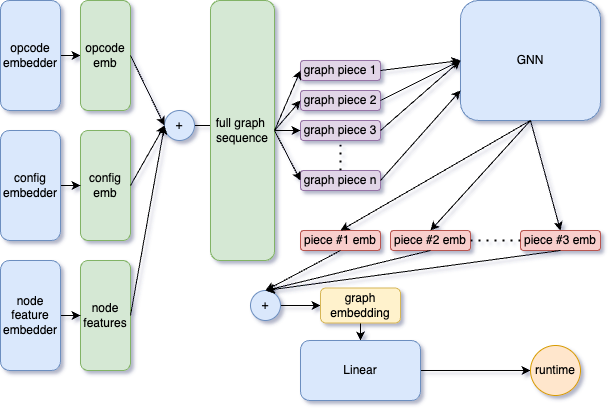

The diagram above was exported from draw.io. Its source (the exported page's mxGraphModel, read from the mxfile embedded in the PNG):
<mxGraphModel dx="1242" dy="831" grid="1" gridSize="10" guides="1" tooltips="1" connect="1" arrows="1" fold="1" page="1" pageScale="1" pageWidth="827" pageHeight="1169" background="none" math="0" shadow="1">
  <root>
    <mxCell id="0" />
    <mxCell id="1" parent="0" />
    <mxCell id="xOeCr6cz0kETsDGN6WfE-49" value="" style="edgeStyle=orthogonalEdgeStyle;rounded=1;orthogonalLoop=1;jettySize=auto;html=1;" edge="1" parent="1" source="xOeCr6cz0kETsDGN6WfE-1" target="xOeCr6cz0kETsDGN6WfE-2">
      <mxGeometry relative="1" as="geometry" />
    </mxCell>
    <mxCell id="xOeCr6cz0kETsDGN6WfE-1" value="opcode&lt;br&gt;embedder" style="rounded=1;whiteSpace=wrap;html=1;fillColor=#dae8fc;strokeColor=#6c8ebf;" vertex="1" parent="1">
      <mxGeometry x="220" y="180" width="60" height="110" as="geometry" />
    </mxCell>
    <mxCell id="xOeCr6cz0kETsDGN6WfE-2" value="opcode&lt;br&gt;emb" style="rounded=1;whiteSpace=wrap;html=1;fillColor=#d5e8d4;strokeColor=#82b366;" vertex="1" parent="1">
      <mxGeometry x="300" y="180" width="50" height="110" as="geometry" />
    </mxCell>
    <mxCell id="xOeCr6cz0kETsDGN6WfE-3" value="config&lt;br&gt;emb" style="rounded=1;whiteSpace=wrap;html=1;fillColor=#d5e8d4;strokeColor=#82b366;" vertex="1" parent="1">
      <mxGeometry x="300" y="310" width="50" height="110" as="geometry" />
    </mxCell>
    <mxCell id="xOeCr6cz0kETsDGN6WfE-12" value="" style="edgeStyle=orthogonalEdgeStyle;rounded=1;orthogonalLoop=1;jettySize=auto;html=1;" edge="1" parent="1" source="xOeCr6cz0kETsDGN6WfE-4" target="xOeCr6cz0kETsDGN6WfE-11">
      <mxGeometry relative="1" as="geometry" />
    </mxCell>
    <mxCell id="xOeCr6cz0kETsDGN6WfE-4" value="+" style="ellipse;whiteSpace=wrap;html=1;aspect=fixed;fillColor=#dae8fc;strokeColor=#6c8ebf;rounded=1;" vertex="1" parent="1">
      <mxGeometry x="384" y="290" width="30" height="30" as="geometry" />
    </mxCell>
    <mxCell id="xOeCr6cz0kETsDGN6WfE-5" value="" style="endArrow=classic;html=1;rounded=1;exitX=1;exitY=0.5;exitDx=0;exitDy=0;entryX=0;entryY=0.5;entryDx=0;entryDy=0;" edge="1" parent="1" source="xOeCr6cz0kETsDGN6WfE-2" target="xOeCr6cz0kETsDGN6WfE-4">
      <mxGeometry width="50" height="50" relative="1" as="geometry">
        <mxPoint x="350" y="400" as="sourcePoint" />
        <mxPoint x="400" y="350" as="targetPoint" />
      </mxGeometry>
    </mxCell>
    <mxCell id="xOeCr6cz0kETsDGN6WfE-7" value="" style="endArrow=classic;html=1;rounded=1;entryX=0;entryY=0.5;entryDx=0;entryDy=0;exitX=1;exitY=0.5;exitDx=0;exitDy=0;" edge="1" parent="1" source="xOeCr6cz0kETsDGN6WfE-3" target="xOeCr6cz0kETsDGN6WfE-4">
      <mxGeometry width="50" height="50" relative="1" as="geometry">
        <mxPoint x="280" y="380" as="sourcePoint" />
        <mxPoint x="330" y="330" as="targetPoint" />
      </mxGeometry>
    </mxCell>
    <mxCell id="xOeCr6cz0kETsDGN6WfE-9" value="GNN" style="rounded=1;whiteSpace=wrap;html=1;fillColor=#dae8fc;strokeColor=#6c8ebf;" vertex="1" parent="1">
      <mxGeometry x="680" y="180" width="140" height="120" as="geometry" />
    </mxCell>
    <mxCell id="xOeCr6cz0kETsDGN6WfE-11" value="full graph&amp;nbsp;&lt;br&gt;sequence" style="rounded=1;whiteSpace=wrap;html=1;fillColor=#d5e8d4;strokeColor=#82b366;" vertex="1" parent="1">
      <mxGeometry x="430" y="180" width="64" height="260" as="geometry" />
    </mxCell>
    <mxCell id="xOeCr6cz0kETsDGN6WfE-13" value="graph piece 1" style="rounded=1;whiteSpace=wrap;html=1;fillColor=#e1d5e7;strokeColor=#9673a6;" vertex="1" parent="1">
      <mxGeometry x="520" y="240" width="80" height="20" as="geometry" />
    </mxCell>
    <mxCell id="xOeCr6cz0kETsDGN6WfE-14" value="graph piece 2" style="rounded=1;whiteSpace=wrap;html=1;fillColor=#e1d5e7;strokeColor=#9673a6;" vertex="1" parent="1">
      <mxGeometry x="520" y="270" width="80" height="20" as="geometry" />
    </mxCell>
    <mxCell id="xOeCr6cz0kETsDGN6WfE-15" value="graph piece 3" style="rounded=1;whiteSpace=wrap;html=1;fillColor=#e1d5e7;strokeColor=#9673a6;" vertex="1" parent="1">
      <mxGeometry x="520" y="300" width="80" height="20" as="geometry" />
    </mxCell>
    <mxCell id="xOeCr6cz0kETsDGN6WfE-16" value="graph piece n" style="rounded=1;whiteSpace=wrap;html=1;fillColor=#e1d5e7;strokeColor=#9673a6;" vertex="1" parent="1">
      <mxGeometry x="520" y="350" width="80" height="20" as="geometry" />
    </mxCell>
    <mxCell id="xOeCr6cz0kETsDGN6WfE-17" value="" style="endArrow=none;dashed=1;html=1;dashPattern=1 3;strokeWidth=2;rounded=1;entryX=0.5;entryY=1;entryDx=0;entryDy=0;exitX=0.5;exitY=0;exitDx=0;exitDy=0;" edge="1" parent="1" source="xOeCr6cz0kETsDGN6WfE-16" target="xOeCr6cz0kETsDGN6WfE-15">
      <mxGeometry width="50" height="50" relative="1" as="geometry">
        <mxPoint x="430" y="400" as="sourcePoint" />
        <mxPoint x="480" y="350" as="targetPoint" />
      </mxGeometry>
    </mxCell>
    <mxCell id="xOeCr6cz0kETsDGN6WfE-19" value="" style="endArrow=classic;html=1;rounded=1;entryX=0;entryY=0.5;entryDx=0;entryDy=0;" edge="1" parent="1" target="xOeCr6cz0kETsDGN6WfE-9">
      <mxGeometry width="50" height="50" relative="1" as="geometry">
        <mxPoint x="600" y="250" as="sourcePoint" />
        <mxPoint x="650" y="200" as="targetPoint" />
      </mxGeometry>
    </mxCell>
    <mxCell id="xOeCr6cz0kETsDGN6WfE-20" value="" style="endArrow=classic;html=1;rounded=1;entryX=0;entryY=0.5;entryDx=0;entryDy=0;exitX=1;exitY=0.5;exitDx=0;exitDy=0;" edge="1" parent="1" source="xOeCr6cz0kETsDGN6WfE-14" target="xOeCr6cz0kETsDGN6WfE-9">
      <mxGeometry width="50" height="50" relative="1" as="geometry">
        <mxPoint x="610" y="260" as="sourcePoint" />
        <mxPoint x="690" y="280" as="targetPoint" />
      </mxGeometry>
    </mxCell>
    <mxCell id="xOeCr6cz0kETsDGN6WfE-21" value="" style="endArrow=classic;html=1;rounded=1;entryX=0;entryY=0.5;entryDx=0;entryDy=0;exitX=1;exitY=0.5;exitDx=0;exitDy=0;" edge="1" parent="1" source="xOeCr6cz0kETsDGN6WfE-15" target="xOeCr6cz0kETsDGN6WfE-9">
      <mxGeometry width="50" height="50" relative="1" as="geometry">
        <mxPoint x="610" y="290" as="sourcePoint" />
        <mxPoint x="690" y="280" as="targetPoint" />
      </mxGeometry>
    </mxCell>
    <mxCell id="xOeCr6cz0kETsDGN6WfE-22" value="" style="endArrow=classic;html=1;rounded=1;" edge="1" parent="1">
      <mxGeometry width="50" height="50" relative="1" as="geometry">
        <mxPoint x="600" y="360" as="sourcePoint" />
        <mxPoint x="680" y="270" as="targetPoint" />
      </mxGeometry>
    </mxCell>
    <mxCell id="xOeCr6cz0kETsDGN6WfE-23" value="piece #1 emb" style="rounded=1;whiteSpace=wrap;html=1;fillColor=#f8cecc;strokeColor=#b85450;" vertex="1" parent="1">
      <mxGeometry x="520" y="410" width="80" height="20" as="geometry" />
    </mxCell>
    <mxCell id="xOeCr6cz0kETsDGN6WfE-24" value="piece #2 emb" style="rounded=1;whiteSpace=wrap;html=1;fillColor=#f8cecc;strokeColor=#b85450;" vertex="1" parent="1">
      <mxGeometry x="610" y="410" width="80" height="20" as="geometry" />
    </mxCell>
    <mxCell id="xOeCr6cz0kETsDGN6WfE-25" value="piece #3 emb" style="rounded=1;whiteSpace=wrap;html=1;fillColor=#f8cecc;strokeColor=#b85450;" vertex="1" parent="1">
      <mxGeometry x="740" y="410" width="80" height="20" as="geometry" />
    </mxCell>
    <mxCell id="xOeCr6cz0kETsDGN6WfE-26" value="" style="endArrow=none;dashed=1;html=1;dashPattern=1 3;strokeWidth=2;rounded=1;entryX=0;entryY=0.5;entryDx=0;entryDy=0;exitX=1;exitY=0.5;exitDx=0;exitDy=0;" edge="1" parent="1" source="xOeCr6cz0kETsDGN6WfE-24" target="xOeCr6cz0kETsDGN6WfE-25">
      <mxGeometry width="50" height="50" relative="1" as="geometry">
        <mxPoint x="690" y="420" as="sourcePoint" />
        <mxPoint x="560" y="360" as="targetPoint" />
      </mxGeometry>
    </mxCell>
    <mxCell id="xOeCr6cz0kETsDGN6WfE-27" value="" style="endArrow=classic;html=1;rounded=1;exitX=0.5;exitY=1;exitDx=0;exitDy=0;entryX=0.5;entryY=0;entryDx=0;entryDy=0;" edge="1" parent="1" source="xOeCr6cz0kETsDGN6WfE-9" target="xOeCr6cz0kETsDGN6WfE-23">
      <mxGeometry width="50" height="50" relative="1" as="geometry">
        <mxPoint x="510" y="410" as="sourcePoint" />
        <mxPoint x="560" y="360" as="targetPoint" />
      </mxGeometry>
    </mxCell>
    <mxCell id="xOeCr6cz0kETsDGN6WfE-28" value="" style="endArrow=classic;html=1;rounded=1;exitX=0.5;exitY=1;exitDx=0;exitDy=0;entryX=0.5;entryY=0;entryDx=0;entryDy=0;" edge="1" parent="1" source="xOeCr6cz0kETsDGN6WfE-9" target="xOeCr6cz0kETsDGN6WfE-24">
      <mxGeometry width="50" height="50" relative="1" as="geometry">
        <mxPoint x="750" y="310" as="sourcePoint" />
        <mxPoint x="570" y="420" as="targetPoint" />
      </mxGeometry>
    </mxCell>
    <mxCell id="xOeCr6cz0kETsDGN6WfE-29" value="" style="endArrow=classic;html=1;rounded=1;exitX=0.5;exitY=1;exitDx=0;exitDy=0;entryX=0.5;entryY=0;entryDx=0;entryDy=0;" edge="1" parent="1" source="xOeCr6cz0kETsDGN6WfE-9" target="xOeCr6cz0kETsDGN6WfE-25">
      <mxGeometry width="50" height="50" relative="1" as="geometry">
        <mxPoint x="750" y="310" as="sourcePoint" />
        <mxPoint x="660" y="420" as="targetPoint" />
      </mxGeometry>
    </mxCell>
    <mxCell id="xOeCr6cz0kETsDGN6WfE-32" value="" style="endArrow=classic;html=1;rounded=1;exitX=0.5;exitY=1;exitDx=0;exitDy=0;exitPerimeter=0;entryX=0.5;entryY=0;entryDx=0;entryDy=0;" edge="1" parent="1" source="xOeCr6cz0kETsDGN6WfE-23" target="xOeCr6cz0kETsDGN6WfE-34">
      <mxGeometry width="50" height="50" relative="1" as="geometry">
        <mxPoint x="510" y="410" as="sourcePoint" />
        <mxPoint x="390" y="480" as="targetPoint" />
      </mxGeometry>
    </mxCell>
    <mxCell id="xOeCr6cz0kETsDGN6WfE-38" value="" style="edgeStyle=orthogonalEdgeStyle;rounded=1;orthogonalLoop=1;jettySize=auto;html=1;" edge="1" parent="1" source="xOeCr6cz0kETsDGN6WfE-34" target="xOeCr6cz0kETsDGN6WfE-37">
      <mxGeometry relative="1" as="geometry" />
    </mxCell>
    <mxCell id="xOeCr6cz0kETsDGN6WfE-34" value="+" style="ellipse;whiteSpace=wrap;html=1;aspect=fixed;rounded=1;fillColor=#dae8fc;strokeColor=#6c8ebf;" vertex="1" parent="1">
      <mxGeometry x="470" y="470" width="30" height="30" as="geometry" />
    </mxCell>
    <mxCell id="xOeCr6cz0kETsDGN6WfE-35" value="" style="endArrow=classic;html=1;rounded=1;entryX=0.5;entryY=0;entryDx=0;entryDy=0;exitX=0.5;exitY=1;exitDx=0;exitDy=0;" edge="1" parent="1" source="xOeCr6cz0kETsDGN6WfE-24" target="xOeCr6cz0kETsDGN6WfE-34">
      <mxGeometry width="50" height="50" relative="1" as="geometry">
        <mxPoint x="510" y="410" as="sourcePoint" />
        <mxPoint x="560" y="360" as="targetPoint" />
      </mxGeometry>
    </mxCell>
    <mxCell id="xOeCr6cz0kETsDGN6WfE-36" value="" style="endArrow=classic;html=1;rounded=1;exitX=0.5;exitY=1;exitDx=0;exitDy=0;entryX=0.5;entryY=0;entryDx=0;entryDy=0;" edge="1" parent="1" source="xOeCr6cz0kETsDGN6WfE-25" target="xOeCr6cz0kETsDGN6WfE-34">
      <mxGeometry width="50" height="50" relative="1" as="geometry">
        <mxPoint x="510" y="410" as="sourcePoint" />
        <mxPoint x="560" y="360" as="targetPoint" />
      </mxGeometry>
    </mxCell>
    <mxCell id="xOeCr6cz0kETsDGN6WfE-40" value="" style="edgeStyle=orthogonalEdgeStyle;rounded=1;orthogonalLoop=1;jettySize=auto;html=1;" edge="1" parent="1" source="xOeCr6cz0kETsDGN6WfE-37" target="xOeCr6cz0kETsDGN6WfE-39">
      <mxGeometry relative="1" as="geometry" />
    </mxCell>
    <mxCell id="xOeCr6cz0kETsDGN6WfE-37" value="graph embedding" style="rounded=1;whiteSpace=wrap;html=1;fillColor=#fff2cc;strokeColor=#d6b656;" vertex="1" parent="1">
      <mxGeometry x="540" y="467.5" width="80" height="35" as="geometry" />
    </mxCell>
    <mxCell id="xOeCr6cz0kETsDGN6WfE-42" value="" style="edgeStyle=orthogonalEdgeStyle;rounded=1;orthogonalLoop=1;jettySize=auto;html=1;" edge="1" parent="1" source="xOeCr6cz0kETsDGN6WfE-39">
      <mxGeometry relative="1" as="geometry">
        <mxPoint x="750" y="550" as="targetPoint" />
      </mxGeometry>
    </mxCell>
    <mxCell id="xOeCr6cz0kETsDGN6WfE-39" value="Linear" style="rounded=1;whiteSpace=wrap;html=1;fillColor=#dae8fc;strokeColor=#6c8ebf;" vertex="1" parent="1">
      <mxGeometry x="520" y="520" width="120" height="60" as="geometry" />
    </mxCell>
    <mxCell id="xOeCr6cz0kETsDGN6WfE-41" value="runtime" style="ellipse;whiteSpace=wrap;html=1;aspect=fixed;rounded=1;fillColor=#ffe6cc;strokeColor=#d79b00;" vertex="1" parent="1">
      <mxGeometry x="750" y="525" width="50" height="50" as="geometry" />
    </mxCell>
    <mxCell id="xOeCr6cz0kETsDGN6WfE-43" value="node&lt;br&gt;features" style="rounded=1;whiteSpace=wrap;html=1;fillColor=#d5e8d4;strokeColor=#82b366;" vertex="1" parent="1">
      <mxGeometry x="300" y="440" width="50" height="110" as="geometry" />
    </mxCell>
    <mxCell id="xOeCr6cz0kETsDGN6WfE-44" value="" style="endArrow=classic;html=1;rounded=1;exitX=1;exitY=0.5;exitDx=0;exitDy=0;entryX=0;entryY=0.5;entryDx=0;entryDy=0;" edge="1" parent="1" source="xOeCr6cz0kETsDGN6WfE-43" target="xOeCr6cz0kETsDGN6WfE-4">
      <mxGeometry width="50" height="50" relative="1" as="geometry">
        <mxPoint x="430" y="440" as="sourcePoint" />
        <mxPoint x="480" y="390" as="targetPoint" />
      </mxGeometry>
    </mxCell>
    <mxCell id="xOeCr6cz0kETsDGN6WfE-45" value="" style="endArrow=classic;html=1;rounded=1;entryX=0;entryY=0.5;entryDx=0;entryDy=0;exitX=1;exitY=0.5;exitDx=0;exitDy=0;" edge="1" parent="1" source="xOeCr6cz0kETsDGN6WfE-11" target="xOeCr6cz0kETsDGN6WfE-13">
      <mxGeometry width="50" height="50" relative="1" as="geometry">
        <mxPoint x="430" y="440" as="sourcePoint" />
        <mxPoint x="480" y="390" as="targetPoint" />
      </mxGeometry>
    </mxCell>
    <mxCell id="xOeCr6cz0kETsDGN6WfE-46" value="" style="endArrow=classic;html=1;rounded=1;entryX=0;entryY=0.5;entryDx=0;entryDy=0;exitX=1;exitY=0.5;exitDx=0;exitDy=0;" edge="1" parent="1" source="xOeCr6cz0kETsDGN6WfE-11" target="xOeCr6cz0kETsDGN6WfE-14">
      <mxGeometry width="50" height="50" relative="1" as="geometry">
        <mxPoint x="430" y="440" as="sourcePoint" />
        <mxPoint x="480" y="390" as="targetPoint" />
      </mxGeometry>
    </mxCell>
    <mxCell id="xOeCr6cz0kETsDGN6WfE-47" value="" style="endArrow=classic;html=1;rounded=1;entryX=0;entryY=0.5;entryDx=0;entryDy=0;exitX=1;exitY=0.5;exitDx=0;exitDy=0;" edge="1" parent="1" source="xOeCr6cz0kETsDGN6WfE-11" target="xOeCr6cz0kETsDGN6WfE-15">
      <mxGeometry width="50" height="50" relative="1" as="geometry">
        <mxPoint x="430" y="440" as="sourcePoint" />
        <mxPoint x="480" y="390" as="targetPoint" />
      </mxGeometry>
    </mxCell>
    <mxCell id="xOeCr6cz0kETsDGN6WfE-48" value="" style="endArrow=classic;html=1;rounded=1;entryX=0;entryY=0.5;entryDx=0;entryDy=0;exitX=1;exitY=0.5;exitDx=0;exitDy=0;" edge="1" parent="1" source="xOeCr6cz0kETsDGN6WfE-11" target="xOeCr6cz0kETsDGN6WfE-16">
      <mxGeometry width="50" height="50" relative="1" as="geometry">
        <mxPoint x="430" y="440" as="sourcePoint" />
        <mxPoint x="480" y="390" as="targetPoint" />
      </mxGeometry>
    </mxCell>
    <mxCell id="xOeCr6cz0kETsDGN6WfE-54" value="" style="edgeStyle=orthogonalEdgeStyle;rounded=0;orthogonalLoop=1;jettySize=auto;html=1;" edge="1" parent="1" source="xOeCr6cz0kETsDGN6WfE-51" target="xOeCr6cz0kETsDGN6WfE-3">
      <mxGeometry relative="1" as="geometry" />
    </mxCell>
    <mxCell id="xOeCr6cz0kETsDGN6WfE-51" value="config embedder" style="rounded=1;whiteSpace=wrap;html=1;fillColor=#dae8fc;strokeColor=#6c8ebf;" vertex="1" parent="1">
      <mxGeometry x="220" y="310" width="60" height="110" as="geometry" />
    </mxCell>
    <mxCell id="xOeCr6cz0kETsDGN6WfE-53" value="" style="edgeStyle=orthogonalEdgeStyle;rounded=0;orthogonalLoop=1;jettySize=auto;html=1;" edge="1" parent="1" source="xOeCr6cz0kETsDGN6WfE-52" target="xOeCr6cz0kETsDGN6WfE-43">
      <mxGeometry relative="1" as="geometry" />
    </mxCell>
    <mxCell id="xOeCr6cz0kETsDGN6WfE-52" value="node&lt;br&gt;feature&lt;br&gt;embedder" style="rounded=1;whiteSpace=wrap;html=1;fillColor=#dae8fc;strokeColor=#6c8ebf;" vertex="1" parent="1">
      <mxGeometry x="220" y="440" width="60" height="110" as="geometry" />
    </mxCell>
  </root>
</mxGraphModel>